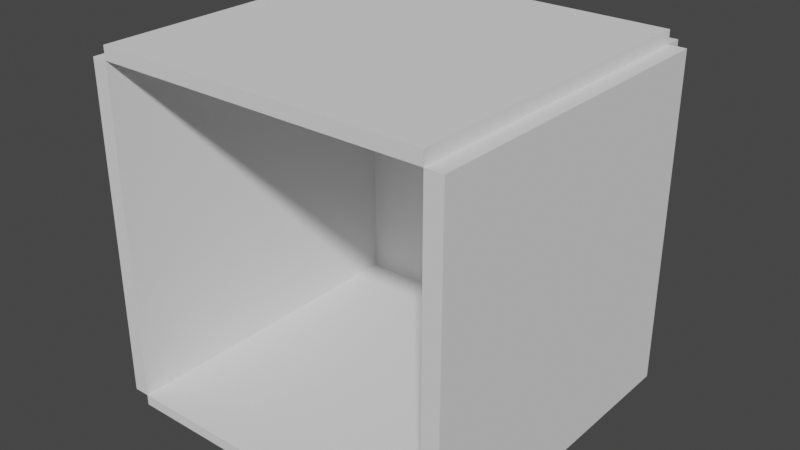 # Source: PlaneInterior.blend  (saved by Blender 2.80.74; exported with 4.5.12 LTS)
import bpy
from mathutils import Matrix  # noqa: F401  (used for matrix-valued properties, if any)

bpy.ops.wm.read_factory_settings(use_empty=True)
scene = bpy.context.scene
scene.name = 'Scene'

# ---- collections
col_collection = bpy.data.collections.new('Collection'); scene.collection.children.link(col_collection)

# ---- world
world_world = bpy.data.worlds.new('World'); scene.world = world_world
world_world.use_nodes = True; world_world.node_tree.nodes.clear()
_N = world_world.node_tree.nodes; _L = world_world.node_tree.links
n0 = _N.new('ShaderNodeOutputWorld'); n0.name = 'World Output'; n0.location = (300, 300)
n1 = _N.new('ShaderNodeBackground'); n1.name = 'Background'; n1.location = (10, 300)
n1.inputs[0].default_value = (0.05088, 0.05088, 0.05088, 1.0)
_L.new(n1.outputs[0], n0.inputs[0])
n0.is_active_output = True
world_world.color = (0.05088, 0.05088, 0.05088)
world_world.use_sun_shadow = False
world_world.sun_shadow_jitter_overblur = 0.0

# ---- meshes
me_plane_003 = bpy.data.meshes.new('Plane.003')
me_plane_003.from_pydata([(-1.0, -1.0, 0.0), (1.0, -1.0, 0.0), (-1.0, 1.0, 0.0), (1.0, 1.0, 0.0), (-1.0, 1.0, -0.09661), (-1.0, -1.0, -0.09661), (1.0, -1.0, -0.09661), (1.0, 1.0, -0.09661), (-1.0, -1.0, 0.0), (-1.0, -1.0, 2.0), (1.0, -1.0, 5.96e-08), (1.0, -1.0, 2.0), (1.0, -1.064, 5.96e-08), (-1.0, -1.064, 0.0), (-1.0, -1.064, 2.0), (1.0, -1.064, 2.0), (1.0, -1.0, 5.96e-08), (1.0, -1.0, 2.0), (1.0, 1.0, 0.0), (1.0, 1.0, 2.0), (1.108, 1.0, 0.0), (1.108, -1.0, 5.96e-08), (1.108, -1.0, 2.0), (1.108, 1.0, 2.0), (1.0, -1.0, 5.96e-08), (1.0, -1.0, 2.0), (1.0, 1.0, 0.0), (1.0, 1.0, 2.0), (1.108, 1.0, 0.0), (1.108, -1.0, 5.96e-08), (1.108, -1.0, 2.0), (1.108, 1.0, 2.0), (-1.0, -1.0, 2.0), (1.0, -1.0, 2.0), (-1.0, 1.0, 2.0), (1.0, 1.0, 2.0), (-1.0, 1.0, 2.104), (-1.0, -1.0, 2.104), (1.0, -1.0, 2.104), (1.0, 1.0, 2.104), (1.0, 1.0, 0.0), (1.0, 1.0, 2.0), (-1.0, 1.0, -5.96e-08), (-1.0, 1.0, 2.0), (-1.0, 1.08, -5.96e-08), (1.0, 1.08, 0.0), (1.0, 1.08, 2.0), (-1.0, 1.08, 2.0)], [(16, 24), (17, 25), (18, 26), (19, 27), (20, 28), (21, 29), (22, 30), (23, 31)], [(0, 2, 3, 1), (5, 6, 7, 4), (2, 0, 5, 4), (3, 2, 4, 7), (0, 1, 6, 5), (1, 3, 7, 6), (8, 10, 11, 9), (13, 14, 15, 12), (11, 10, 12, 15), (8, 9, 14, 13), (9, 11, 15, 14), (10, 8, 13, 12), (16, 18, 19, 17), (21, 22, 23, 20), (19, 18, 20, 23), (16, 17, 22, 21), (17, 19, 23, 22), (18, 16, 21, 20), (32, 34, 35, 33), (37, 38, 39, 36), (34, 32, 37, 36), (35, 34, 36, 39), (32, 33, 38, 37), (33, 35, 39, 38), (40, 42, 43, 41), (45, 46, 47, 44), (42, 40, 45, 44), (43, 42, 44, 47), (40, 41, 46, 45), (41, 43, 47, 46)])
_uv = me_plane_003.uv_layers.new(name='UVMap')
_uv.uv.foreach_set('vector', [0.0, 0.0, 0.0, 1.0, 1.0, 1.0, 1.0, 0.0, 0.0, 0.0, 1.0, 0.0, 1.0, 1.0, 0.0, 1.0, 0.0, 1.0, 0.0, 0.0, 0.0, 0.0, 0.0, 1.0, 1.0, 1.0, 0.0, 1.0, 0.0, 1.0, 1.0, 1.0, 0.0, 0.0, 1.0, 0.0, 1.0, 0.0, 0.0, 0.0, 1.0, 0.0, 1.0, 1.0, 1.0, 1.0, 1.0, 0.0, 0.0, 0.0, 0.0, 1.0, 1.0, 1.0, 1.0, 0.0, 0.0, 0.0, 1.0, 0.0, 1.0, 1.0, 0.0, 1.0, 1.0, 1.0, 0.0, 1.0, 0.0, 1.0, 1.0, 1.0, 0.0, 0.0, 1.0, 0.0, 1.0, 0.0, 0.0, 0.0, 1.0, 0.0, 1.0, 1.0, 1.0, 1.0, 1.0, 0.0, 0.0, 1.0, 0.0, 0.0, 0.0, 0.0, 0.0, 1.0, 0.0, 0.0, 0.0, 1.0, 1.0, 1.0, 1.0, 0.0, 0.0, 0.0, 1.0, 0.0, 1.0, 1.0, 0.0, 1.0, 1.0, 1.0, 0.0, 1.0, 0.0, 1.0, 1.0, 1.0, 0.0, 0.0, 1.0, 0.0, 1.0, 0.0, 0.0, 0.0, 1.0, 0.0, 1.0, 1.0, 1.0, 1.0, 1.0, 0.0, 0.0, 1.0, 0.0, 0.0, 0.0, 0.0, 0.0, 1.0, 0.0, 0.0, 0.0, 1.0, 1.0, 1.0, 1.0, 0.0, 0.0, 0.0, 1.0, 0.0, 1.0, 1.0, 0.0, 1.0, 0.0, 1.0, 0.0, 0.0, 0.0, 0.0, 0.0, 1.0, 1.0, 1.0, 0.0, 1.0, 0.0, 1.0, 1.0, 1.0, 0.0, 0.0, 1.0, 0.0, 1.0, 0.0, 0.0, 0.0, 1.0, 0.0, 1.0, 1.0, 1.0, 1.0, 1.0, 0.0, 0.0, 0.0, 0.0, 1.0, 1.0, 1.0, 1.0, 0.0, 0.0, 0.0, 1.0, 0.0, 1.0, 1.0, 0.0, 1.0, 0.0, 1.0, 0.0, 0.0, 0.0, 0.0, 0.0, 1.0, 1.0, 1.0, 0.0, 1.0, 0.0, 1.0, 1.0, 1.0, 0.0, 0.0, 1.0, 0.0, 1.0, 0.0, 0.0, 0.0, 1.0, 0.0, 1.0, 1.0, 1.0, 1.0, 1.0, 0.0])
me_plane_003.use_remesh_preserve_volume = False
me_plane_003.use_remesh_preserve_attributes = False
me_plane_003.use_mirror_vertex_groups = False
me_plane_003.update()

# ---- objects
ob_plane = bpy.data.objects.new('Plane', me_plane_003)

# ---- transforms, parenting, visibility, modifiers, constraints
ob_plane.location = (-1.0, 0.0, 1.0)
ob_plane.rotation_euler = (1.571, 0.0, 1.571)
ob_plane.lineart.crease_threshold = 0.0

# ---- collection membership
col_collection.objects.link(ob_plane)

# ---- scene / render settings (as saved in the file)
scene.frame_start = 1; scene.frame_end = 250; scene.frame_set(1)
scene.render.engine = 'BLENDER_EEVEE_NEXT'
scene.cycles.use_denoising = False
scene.cycles.samples = 128
scene.cycles.sampling_pattern = 'TABULATED_SOBOL'
scene.cycles.use_adaptive_sampling = False
scene.cycles.use_light_tree = False
scene.view_settings.view_transform = 'Filmic'
bpy.context.view_layer.update()

# ---- added for rendering (the .blend has no active camera and no usable light): camera, sun
cam_auto = bpy.data.cameras.new('AutoCamera')
cam_auto.lens = 50.0
cam_auto.sensor_width = 36.0
cam_auto.clip_end = 1000.0
ob_auto_camera = bpy.data.objects.new('AutoCamera', cam_auto)
scene.collection.objects.link(ob_auto_camera)
ob_auto_camera.location = (3.45123, -4.08308, 3.76622)
ob_auto_camera.rotation_euler = (1.09748, -7.21219e-08, 0.694738)
scene.camera = ob_auto_camera
light_auto_sun = bpy.data.lights.new('AutoSun', 'SUN')
light_auto_sun.energy = 3.0
light_auto_sun.angle = 0.0523599
ob_auto_sun = bpy.data.objects.new('AutoSun', light_auto_sun)
scene.collection.objects.link(ob_auto_sun)
ob_auto_sun.rotation_euler = (0.872665, 0.174533, 0.523599)
bpy.context.view_layer.update()
